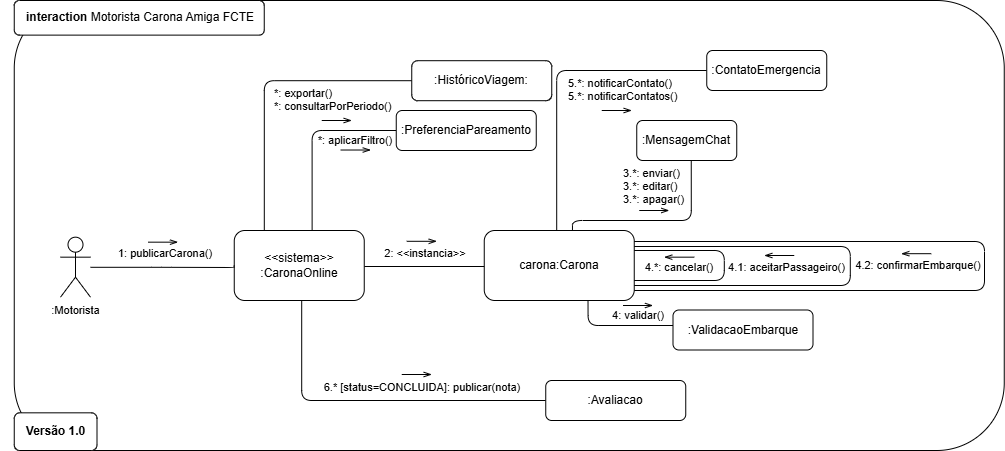

The diagram above was exported from draw.io. Its source (the exported page's mxGraphModel, read from the mxfile embedded in the PNG):
<mxGraphModel dx="2516" dy="2090" grid="1" gridSize="10" guides="1" tooltips="1" connect="1" arrows="1" fold="1" page="1" pageScale="1" pageWidth="850" pageHeight="1100" math="0" shadow="0" adaptiveColors="simple">
  <root>
    <mxCell id="0" />
    <mxCell id="1" parent="0" />
    <mxCell id="2" connectable="0" parent="1" style="group;rounded=1;" value=" " vertex="1">
      <mxGeometry height="450" width="990" x="438.75" y="2450" as="geometry" />
    </mxCell>
    <mxCell id="3" parent="2" style="rounded=1;whiteSpace=wrap;html=1;" value="" vertex="1">
      <mxGeometry height="449.99999999999983" width="990.0000000000001" as="geometry" />
    </mxCell>
    <mxCell id="4" parent="2" style="rounded=1;whiteSpace=wrap;html=1;align=left;" value="&lt;b&gt;&amp;nbsp; &amp;nbsp;interaction &lt;/b&gt;Motorista Carona Amiga FCTE" vertex="1">
      <mxGeometry height="34.62" width="250" as="geometry" />
    </mxCell>
    <mxCell id="5" parent="2" style="rounded=1;whiteSpace=wrap;html=1;align=center;" value="&lt;b&gt;Versão 1.0&lt;/b&gt;" vertex="1">
      <mxGeometry height="37.67441860465115" width="82.74626865671642" y="412.3255813953487" as="geometry" />
    </mxCell>
    <mxCell id="6" connectable="0" parent="1" style="group;rounded=1;" value=" " vertex="1">
      <mxGeometry height="430.0000000000001" width="837.5" x="425" y="2470" as="geometry" />
    </mxCell>
    <mxCell id="7" parent="6" style="shape=umlActor;verticalLabelPosition=bottom;verticalAlign=top;html=1;outlineConnect=0;fontFamily=Helvetica;fontSize=11;fontColor=default;labelBackgroundColor=default;rounded=1;" value=":Motorista" vertex="1">
      <mxGeometry height="60" width="30" x="60" y="216.67000000000007" as="geometry" />
    </mxCell>
    <mxCell id="8" parent="6" style="text;html=1;whiteSpace=wrap;strokeColor=none;fillColor=none;align=center;verticalAlign=middle;rounded=1;fontFamily=Helvetica;fontSize=11;fontColor=default;labelBackgroundColor=default;" value="1: publicarCarona()" vertex="1">
      <mxGeometry height="20" width="110" x="110" y="223.3700000000008" as="geometry" />
    </mxCell>
    <mxCell id="9" edge="1" parent="6" style="endArrow=openThin;html=1;rounded=1;strokeColor=default;align=center;verticalAlign=middle;fontFamily=Helvetica;fontSize=11;fontColor=default;labelBackgroundColor=default;edgeStyle=orthogonalEdgeStyle;startArrow=none;startFill=0;endFill=0;" value="">
      <mxGeometry height="50" relative="1" width="50" as="geometry">
        <mxPoint x="147.5" y="221.67000000000007" as="sourcePoint" />
        <mxPoint x="177.5" y="221.67000000000007" as="targetPoint" />
      </mxGeometry>
    </mxCell>
    <mxCell id="10" parent="6" style="text;html=1;whiteSpace=wrap;strokeColor=none;fillColor=none;align=center;verticalAlign=middle;rounded=1;fontFamily=Helvetica;fontSize=11;fontColor=default;labelBackgroundColor=none;horizontal=1;" value="4.1: aceitarPassageiro()" vertex="1">
      <mxGeometry height="20" width="125" x="723.75" y="236.67" as="geometry" />
    </mxCell>
    <mxCell id="11" parent="6" style="rounded=1;whiteSpace=wrap;html=1;" value=":ValidacaoEmbarque" vertex="1">
      <mxGeometry height="40" width="140" x="672.5" y="289.5" as="geometry" />
    </mxCell>
    <mxCell id="12" edge="1" parent="6" source="11" style="edgeStyle=orthogonalEdgeStyle;shape=connector;rounded=1;orthogonalLoop=1;jettySize=auto;html=1;entryX=0.5;entryY=1;entryDx=0;entryDy=0;strokeColor=default;align=center;verticalAlign=middle;fontFamily=Helvetica;fontSize=11;fontColor=default;labelBackgroundColor=default;endArrow=none;endFill=0;curved=0;" value=" ">
      <mxGeometry relative="1" as="geometry">
        <Array as="points">
          <mxPoint x="587.5" y="305" />
        </Array>
        <mxPoint x="587.5" y="276.670000000001" as="targetPoint" />
      </mxGeometry>
    </mxCell>
    <mxCell id="13" edge="1" parent="6" style="endArrow=openThin;html=1;rounded=1;strokeColor=default;align=center;verticalAlign=middle;fontFamily=Helvetica;fontSize=11;fontColor=default;labelBackgroundColor=default;edgeStyle=orthogonalEdgeStyle;endFill=0;" value="">
      <mxGeometry height="50" relative="1" width="50" as="geometry">
        <mxPoint x="622.5" y="285" as="sourcePoint" />
        <mxPoint x="652.5" y="285" as="targetPoint" />
      </mxGeometry>
    </mxCell>
    <mxCell id="14" parent="6" style="text;html=1;whiteSpace=wrap;strokeColor=none;fillColor=none;align=center;verticalAlign=middle;rounded=1;fontFamily=Helvetica;fontSize=11;fontColor=default;labelBackgroundColor=none;" value="&lt;span style=&quot;text-wrap-mode: nowrap;&quot;&gt;4: validar()&lt;/span&gt;" vertex="1">
      <mxGeometry height="20" width="70" x="602.5" y="285" as="geometry" />
    </mxCell>
    <mxCell id="15" parent="6" style="text;html=1;whiteSpace=wrap;strokeColor=none;fillColor=none;align=center;verticalAlign=middle;rounded=1;fontFamily=Helvetica;fontSize=11;fontColor=default;labelBackgroundColor=none;" value="&lt;span style=&quot;text-wrap-mode: nowrap;&quot;&gt;4.*: cancelar()&lt;/span&gt;" vertex="1">
      <mxGeometry height="20" width="70" x="643.75" y="236.67000000000007" as="geometry" />
    </mxCell>
    <mxCell id="16" edge="1" parent="6" style="endArrow=none;html=1;rounded=1;strokeColor=default;align=center;verticalAlign=middle;fontFamily=Helvetica;fontSize=11;fontColor=default;labelBackgroundColor=default;edgeStyle=orthogonalEdgeStyle;endFill=0;startArrow=openThin;startFill=0;" value="">
      <mxGeometry height="50" relative="1" width="50" as="geometry">
        <mxPoint x="663.75" y="236.67000000000007" as="sourcePoint" />
        <mxPoint x="693.75" y="236.67000000000007" as="targetPoint" />
      </mxGeometry>
    </mxCell>
    <mxCell id="17" edge="1" parent="1" source="21" style="edgeStyle=orthogonalEdgeStyle;rounded=1;orthogonalLoop=1;jettySize=auto;html=1;entryX=0;entryY=0.5;entryDx=0;entryDy=0;endArrow=none;endFill=0;curved=0;" target="23">
      <mxGeometry relative="1" as="geometry">
        <Array as="points">
          <mxPoint x="688.75" y="2530" />
        </Array>
      </mxGeometry>
    </mxCell>
    <mxCell id="18" edge="1" parent="1" source="21" style="edgeStyle=orthogonalEdgeStyle;shape=connector;rounded=1;orthogonalLoop=1;jettySize=auto;html=1;exitX=0.599;exitY=0.003;exitDx=0;exitDy=0;entryX=0;entryY=0.5;entryDx=0;entryDy=0;strokeColor=default;align=center;verticalAlign=middle;fontFamily=Helvetica;fontSize=11;fontColor=default;labelBackgroundColor=default;endArrow=none;endFill=0;curved=0;exitPerimeter=0;" target="33">
      <mxGeometry relative="1" as="geometry" />
    </mxCell>
    <mxCell id="19" edge="1" parent="1" source="21" style="edgeStyle=orthogonalEdgeStyle;shape=connector;rounded=1;orthogonalLoop=1;jettySize=auto;html=1;strokeColor=default;align=center;verticalAlign=middle;fontFamily=Helvetica;fontSize=11;fontColor=default;labelBackgroundColor=default;endArrow=none;endFill=0;curved=0;entryX=0;entryY=0.5;entryDx=0;entryDy=0;" target="31">
      <mxGeometry relative="1" as="geometry">
        <Array as="points">
          <mxPoint x="926.25" y="2716" />
          <mxPoint x="926.25" y="2716" />
        </Array>
        <mxPoint x="926.25" y="2720" as="targetPoint" />
      </mxGeometry>
    </mxCell>
    <mxCell id="20" edge="1" parent="1" source="21" style="edgeStyle=orthogonalEdgeStyle;shape=connector;rounded=1;orthogonalLoop=1;jettySize=auto;html=1;entryX=0;entryY=0.5;entryDx=0;entryDy=0;strokeColor=default;align=center;verticalAlign=middle;fontFamily=Helvetica;fontSize=11;fontColor=default;labelBackgroundColor=default;endArrow=none;endFill=0;curved=0;" target="35">
      <mxGeometry relative="1" as="geometry">
        <Array as="points">
          <mxPoint x="726.25" y="2850" />
        </Array>
      </mxGeometry>
    </mxCell>
    <mxCell id="21" parent="1" style="rounded=1;whiteSpace=wrap;html=1;" value="&amp;lt;&amp;lt;sistema&amp;gt;&amp;gt;&lt;div&gt;:CaronaOnline&lt;/div&gt;" vertex="1">
      <mxGeometry height="70" width="130" x="658.75" y="2680" as="geometry" />
    </mxCell>
    <mxCell id="22" edge="1" parent="1" style="endArrow=openThin;html=1;rounded=1;strokeColor=default;align=center;verticalAlign=middle;fontFamily=Helvetica;fontSize=11;fontColor=default;labelBackgroundColor=default;edgeStyle=orthogonalEdgeStyle;endFill=0;" value="">
      <mxGeometry height="50" relative="1" width="50" as="geometry">
        <mxPoint x="856.25" y="2520" as="sourcePoint" />
        <mxPoint x="886.25" y="2520" as="targetPoint" />
      </mxGeometry>
    </mxCell>
    <mxCell id="23" parent="1" style="rounded=1;whiteSpace=wrap;html=1;" value=":HistóricoViagem:" vertex="1">
      <mxGeometry height="40" width="140" x="836.25" y="2510.2" as="geometry" />
    </mxCell>
    <mxCell id="24" parent="1" style="text;whiteSpace=wrap;html=1;fontSize=11;align=left;" value="&lt;div&gt;*: exportar()&lt;/div&gt;*: consultarPorPeriodo()" vertex="1">
      <mxGeometry height="19.2" width="125" x="696.75" y="2530" as="geometry" />
    </mxCell>
    <mxCell id="25" edge="1" parent="1" source="7" style="edgeStyle=orthogonalEdgeStyle;shape=connector;rounded=1;orthogonalLoop=1;jettySize=auto;html=1;strokeColor=default;align=center;verticalAlign=middle;fontFamily=Helvetica;fontSize=11;fontColor=default;labelBackgroundColor=default;endArrow=none;endFill=0;entryX=0;entryY=0.5;entryDx=0;entryDy=0;" target="21">
      <mxGeometry relative="1" as="geometry">
        <Array as="points">
          <mxPoint x="586.25" y="2717" />
          <mxPoint x="586.25" y="2717" />
        </Array>
        <mxPoint x="656.25" y="2650" as="targetPoint" />
      </mxGeometry>
    </mxCell>
    <mxCell id="26" parent="1" style="rounded=1;whiteSpace=wrap;html=1;" value=":MensagemChat" vertex="1">
      <mxGeometry height="40" width="100" x="1061.25" y="2570" as="geometry" />
    </mxCell>
    <mxCell id="27" parent="1" style="text;whiteSpace=wrap;html=1;fontSize=11;align=left;" value="3.*: enviar()&lt;div&gt;3.*: editar()&lt;/div&gt;&lt;div&gt;3.*: apagar()&lt;/div&gt;" vertex="1">
      <mxGeometry height="20" width="64" x="1046.25" y="2610" as="geometry" />
    </mxCell>
    <mxCell id="28" edge="1" parent="1" style="endArrow=openThin;html=1;rounded=1;strokeColor=default;align=center;verticalAlign=middle;fontFamily=Helvetica;fontSize=11;fontColor=default;labelBackgroundColor=default;edgeStyle=orthogonalEdgeStyle;endFill=0;" value="">
      <mxGeometry height="50" relative="1" width="50" as="geometry">
        <mxPoint x="1063.75" y="2660" as="sourcePoint" />
        <mxPoint x="1093.75" y="2660" as="targetPoint" />
      </mxGeometry>
    </mxCell>
    <mxCell id="29" parent="1" style="text;html=1;whiteSpace=wrap;strokeColor=none;fillColor=none;align=center;verticalAlign=middle;rounded=1;fontFamily=Helvetica;fontSize=11;fontColor=default;labelBackgroundColor=none;horizontal=1;" value="*: aplicarFiltro()" vertex="1">
      <mxGeometry height="20" width="90" x="735.25" y="2580" as="geometry" />
    </mxCell>
    <mxCell id="30" edge="1" parent="1" source="31" style="edgeStyle=orthogonalEdgeStyle;shape=connector;rounded=1;orthogonalLoop=1;jettySize=auto;html=1;entryX=0;entryY=0.5;entryDx=0;entryDy=0;strokeColor=default;align=center;verticalAlign=middle;fontFamily=Helvetica;fontSize=11;fontColor=default;labelBackgroundColor=default;endArrow=none;endFill=0;curved=0;" target="39">
      <mxGeometry relative="1" as="geometry">
        <Array as="points">
          <mxPoint x="981.25" y="2520" />
        </Array>
      </mxGeometry>
    </mxCell>
    <mxCell id="31" parent="1" style="rounded=1;whiteSpace=wrap;html=1;" value="carona:Carona" vertex="1">
      <mxGeometry height="70" width="150" x="908.75" y="2680" as="geometry" />
    </mxCell>
    <mxCell id="32" edge="1" parent="1" source="31" style="edgeStyle=orthogonalEdgeStyle;shape=connector;rounded=1;orthogonalLoop=1;jettySize=auto;html=1;entryX=0.545;entryY=0.997;entryDx=0;entryDy=0;entryPerimeter=0;strokeColor=default;align=center;verticalAlign=middle;fontFamily=Helvetica;fontSize=11;fontColor=default;labelBackgroundColor=default;endArrow=none;endFill=0;curved=0;exitX=0.588;exitY=0.007;exitDx=0;exitDy=0;exitPerimeter=0;" target="26">
      <mxGeometry relative="1" as="geometry">
        <Array as="points">
          <mxPoint x="996.75" y="2670" />
          <mxPoint x="1115.75" y="2670" />
        </Array>
      </mxGeometry>
    </mxCell>
    <mxCell id="33" parent="1" style="rounded=1;whiteSpace=wrap;html=1;" value=":PreferenciaPareamento" vertex="1">
      <mxGeometry height="40" width="140" x="820.75" y="2560" as="geometry" />
    </mxCell>
    <mxCell id="34" parent="1" style="text;html=1;whiteSpace=wrap;strokeColor=none;fillColor=none;align=center;verticalAlign=middle;rounded=1;fontFamily=Helvetica;fontSize=11;fontColor=default;labelBackgroundColor=none;horizontal=1;" value="&amp;nbsp;2: &amp;lt;&amp;lt;instancia&amp;gt;&amp;gt;" vertex="1">
      <mxGeometry height="20" width="95" x="801.25" y="2693.37" as="geometry" />
    </mxCell>
    <mxCell id="35" parent="1" style="rounded=1;whiteSpace=wrap;html=1;" value=":Avaliacao" vertex="1">
      <mxGeometry height="40" width="140" x="970.25" y="2830" as="geometry" />
    </mxCell>
    <mxCell id="36" parent="1" style="text;whiteSpace=wrap;html=1;fontFamily=Helvetica;fontSize=11;fontColor=light-dark(#000000,#FFFFFF);labelBackgroundColor=none;horizontal=1;rounded=1;align=center;" value="&lt;span style=&quot;text-align: left;&quot;&gt;6.* [status=CONCLUIDA]: publicar(nota)&lt;/span&gt;" vertex="1">
      <mxGeometry height="20" width="203.75" x="745.25" y="2824" as="geometry" />
    </mxCell>
    <mxCell id="37" edge="1" parent="1" style="endArrow=openThin;html=1;rounded=1;strokeColor=default;align=center;verticalAlign=middle;fontFamily=Helvetica;fontSize=11;fontColor=default;labelBackgroundColor=default;edgeStyle=orthogonalEdgeStyle;startArrow=none;startFill=0;endFill=0;" value="">
      <mxGeometry height="50" relative="1" width="50" as="geometry">
        <mxPoint x="746.25" y="2570" as="sourcePoint" />
        <mxPoint x="776.25" y="2570" as="targetPoint" />
      </mxGeometry>
    </mxCell>
    <mxCell id="38" edge="1" parent="1" style="edgeStyle=orthogonalEdgeStyle;shape=connector;rounded=1;orthogonalLoop=1;jettySize=auto;html=1;strokeColor=default;align=center;verticalAlign=middle;fontFamily=Helvetica;fontSize=11;fontColor=default;labelBackgroundColor=default;endArrow=none;endFill=0;">
      <mxGeometry relative="1" as="geometry">
        <Array as="points">
          <mxPoint x="1148.73" y="2700" />
          <mxPoint x="1148.73" y="2730" />
        </Array>
        <mxPoint x="1058.73" y="2700" as="sourcePoint" />
        <mxPoint x="1058.73" y="2730" as="targetPoint" />
      </mxGeometry>
    </mxCell>
    <mxCell id="39" parent="1" style="rounded=1;whiteSpace=wrap;html=1;" value=":ContatoEmergencia" vertex="1">
      <mxGeometry height="40" width="120" x="1131.25" y="2500" as="geometry" />
    </mxCell>
    <mxCell id="40" parent="1" style="text;whiteSpace=wrap;html=1;fontSize=11;align=left;" value="5.*: notificarContato()&lt;div&gt;5.*: notificarContatos()&lt;/div&gt;" vertex="1">
      <mxGeometry height="20" width="130" x="991.25" y="2520" as="geometry" />
    </mxCell>
    <mxCell id="41" edge="1" parent="1" source="40" style="edgeStyle=orthogonalEdgeStyle;shape=connector;rounded=0;orthogonalLoop=1;jettySize=auto;html=1;exitX=0.5;exitY=1;exitDx=0;exitDy=0;strokeColor=default;align=center;verticalAlign=middle;fontFamily=Helvetica;fontSize=11;fontColor=default;labelBackgroundColor=default;endArrow=none;endFill=0;" target="40">
      <mxGeometry relative="1" as="geometry" />
    </mxCell>
    <mxCell id="42" edge="1" parent="1" style="endArrow=openThin;html=1;rounded=1;strokeColor=default;align=center;verticalAlign=middle;fontFamily=Helvetica;fontSize=11;fontColor=default;labelBackgroundColor=default;edgeStyle=orthogonalEdgeStyle;endFill=0;" value="">
      <mxGeometry height="50" relative="1" width="50" as="geometry">
        <mxPoint x="1026.25" y="2560" as="sourcePoint" />
        <mxPoint x="1056.25" y="2560" as="targetPoint" />
      </mxGeometry>
    </mxCell>
    <mxCell id="43" edge="1" parent="1" style="endArrow=openThin;html=1;rounded=1;strokeColor=default;align=center;verticalAlign=middle;fontFamily=Helvetica;fontSize=11;fontColor=default;labelBackgroundColor=default;edgeStyle=orthogonalEdgeStyle;startArrow=none;startFill=0;endFill=0;" value="">
      <mxGeometry height="50" relative="1" width="50" as="geometry">
        <mxPoint x="765.25" y="2599.5200000000004" as="sourcePoint" />
        <mxPoint x="795.25" y="2599.5200000000004" as="targetPoint" />
      </mxGeometry>
    </mxCell>
    <mxCell id="44" edge="1" parent="1" style="endArrow=openThin;html=1;rounded=1;strokeColor=default;align=center;verticalAlign=middle;fontFamily=Helvetica;fontSize=11;fontColor=default;labelBackgroundColor=default;edgeStyle=orthogonalEdgeStyle;startArrow=none;startFill=0;endFill=0;" value="">
      <mxGeometry height="50" relative="1" width="50" as="geometry">
        <mxPoint x="826.25" y="2824" as="sourcePoint" />
        <mxPoint x="856.25" y="2824" as="targetPoint" />
      </mxGeometry>
    </mxCell>
    <mxCell id="45" edge="1" parent="1" style="endArrow=openThin;html=1;rounded=1;strokeColor=default;align=center;verticalAlign=middle;fontFamily=Helvetica;fontSize=11;fontColor=default;labelBackgroundColor=default;edgeStyle=orthogonalEdgeStyle;startArrow=none;startFill=0;endFill=0;" value="">
      <mxGeometry height="50" relative="1" width="50" as="geometry">
        <mxPoint x="831.25" y="2690.8" as="sourcePoint" />
        <mxPoint x="861.25" y="2690.8" as="targetPoint" />
      </mxGeometry>
    </mxCell>
    <mxCell id="46" edge="1" parent="1" style="endArrow=none;html=1;rounded=1;strokeColor=default;align=center;verticalAlign=middle;fontFamily=Helvetica;fontSize=11;fontColor=default;labelBackgroundColor=default;edgeStyle=orthogonalEdgeStyle;endFill=0;startArrow=openThin;startFill=0;" value="">
      <mxGeometry height="50" relative="1" width="50" as="geometry">
        <mxPoint x="1188.75" y="2705" as="sourcePoint" />
        <mxPoint x="1218.75" y="2705" as="targetPoint" />
      </mxGeometry>
    </mxCell>
    <mxCell id="47" edge="1" parent="1" style="edgeStyle=orthogonalEdgeStyle;shape=connector;rounded=1;orthogonalLoop=1;jettySize=auto;html=1;strokeColor=default;align=center;verticalAlign=middle;fontFamily=Helvetica;fontSize=11;fontColor=default;labelBackgroundColor=default;endArrow=none;endFill=0;">
      <mxGeometry relative="1" as="geometry">
        <Array as="points">
          <mxPoint x="1274.75" y="2696" />
          <mxPoint x="1274.75" y="2735" />
        </Array>
        <mxPoint x="1058.75" y="2696" as="sourcePoint" />
        <mxPoint x="1058.75" y="2735" as="targetPoint" />
      </mxGeometry>
    </mxCell>
    <mxCell id="48" edge="1" parent="1" style="edgeStyle=orthogonalEdgeStyle;shape=connector;rounded=1;orthogonalLoop=1;jettySize=auto;html=1;strokeColor=default;align=center;verticalAlign=middle;fontFamily=Helvetica;fontSize=11;fontColor=default;labelBackgroundColor=default;endArrow=none;endFill=0;">
      <mxGeometry relative="1" as="geometry">
        <Array as="points">
          <mxPoint x="1409" y="2691" />
          <mxPoint x="1409" y="2740" />
          <mxPoint x="1059" y="2740" />
        </Array>
        <mxPoint x="1058.75" y="2691" as="sourcePoint" />
        <mxPoint x="1058.75" y="2740" as="targetPoint" />
      </mxGeometry>
    </mxCell>
    <mxCell id="49" parent="1" style="text;html=1;whiteSpace=wrap;strokeColor=none;fillColor=none;align=center;verticalAlign=middle;rounded=1;fontFamily=Helvetica;fontSize=11;fontColor=default;labelBackgroundColor=none;horizontal=1;" value="4.2: confirmarEmbarque()" vertex="1">
      <mxGeometry height="20" width="130" x="1278.25" y="2705" as="geometry" />
    </mxCell>
    <mxCell id="50" edge="1" parent="1" style="endArrow=none;html=1;rounded=1;strokeColor=default;align=center;verticalAlign=middle;fontFamily=Helvetica;fontSize=11;fontColor=default;labelBackgroundColor=default;edgeStyle=orthogonalEdgeStyle;endFill=0;startArrow=openThin;startFill=0;" value="">
      <mxGeometry height="50" relative="1" width="50" as="geometry">
        <mxPoint x="1325.75" y="2703.1899999999996" as="sourcePoint" />
        <mxPoint x="1355.75" y="2703.1899999999996" as="targetPoint" />
      </mxGeometry>
    </mxCell>
  </root>
</mxGraphModel>